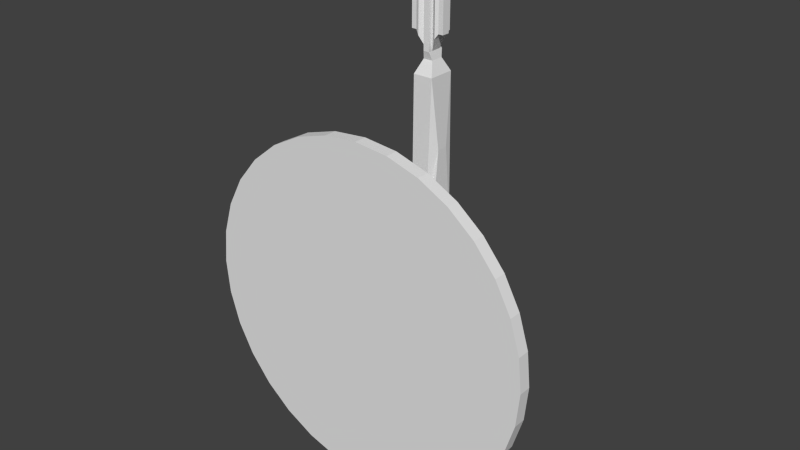# Source: SmallKinetikTurret.blend  (saved by Blender 2.76.0; exported with 4.5.12 LTS)
import bpy
from mathutils import Matrix  # noqa: F401  (used for matrix-valued properties, if any)

bpy.ops.wm.read_factory_settings(use_empty=True)
scene = bpy.context.scene
scene.name = 'Scene'

# ---- collections
col_collection_1 = bpy.data.collections.new('Collection 1'); scene.collection.children.link(col_collection_1)

# ---- world
world_world = bpy.data.worlds.new('World'); scene.world = world_world
world_world.color = (0.05088, 0.05088, 0.05088)
world_world.use_sun_shadow = False
world_world.sun_shadow_jitter_overblur = 0.0
world_world.cycles.sampling_method = 'MANUAL'
world_world.cycles.sample_map_resolution = 256

# ---- meshes
me_cylinder = bpy.data.meshes.new('Cylinder')
me_cylinder.from_pydata([(0.0525, 0.2154, -0.1715), (0.0525, 0.2786, -0.1715), (0.0525, 0.2154, 0.1715), (0.0525, 0.2786, 0.1715), (-0.0525, 0.2154, -0.1715), (-0.0525, 0.2786, -0.1715), (-0.0525, 0.2154, 0.1715), (-0.0525, 0.2786, 0.1715), (0.0315, 0.2786, 0.1715), (0.0105, 0.2786, 0.1715), (-0.0105, 0.2786, 0.1715), (-0.0315, 0.2786, 0.1715), (-0.0315, 0.2154, 0.1715), (-0.0105, 0.2154, 0.1715), (0.0105, 0.2154, 0.1715), (0.0315, 0.2154, 0.1715), (-0.0315, 0.2786, -0.1715), (-0.0105, 0.2786, -0.1715), (0.0105, 0.2786, -0.1715), (0.0315, 0.2786, -0.1715), (0.0315, 0.2154, -0.1715), (0.0105, 0.2154, -0.1715), (-0.0105, 0.2154, -0.1715), (-0.0315, 0.2154, -0.1715), (0.0315, 0.2615, 0.3547), (0.02539, 0.2819, 0.5323), (-0.02539, 0.2819, 0.5323), (-0.0315, 0.2615, 0.3547), (-0.0315, 0.2326, 0.3547), (-0.02539, 0.2121, 0.5323), (0.02539, 0.2121, 0.5323), (0.0315, 0.2326, 0.3547), (0.01212, 0.2637, 0.566), (-0.01212, 0.2637, 0.566), (-0.01212, 0.2303, 0.566), (0.01212, 0.2303, 0.566), (0.007578, 0.2703, 0.5863), (-0.007578, 0.2703, 0.5863), (-0.007578, 0.2237, 0.5863), (0.007578, 0.2237, 0.5863), (0.0525, 0.2786, -0.1225), (0.0525, 0.2786, -0.07348), (0.0525, 0.2786, -0.02449), (0.0525, 0.2786, 0.02449), (0.0525, 0.2786, 0.07348), (0.0525, 0.2786, 0.1225), (0.0525, 0.2154, 0.1225), (0.0525, 0.2154, 0.07348), (0.0525, 0.2154, 0.02449), (0.0525, 0.2154, -0.02449), (0.0525, 0.2154, -0.07348), (0.0525, 0.2154, -0.1225), (-0.0525, 0.2786, 0.1225), (-0.0525, 0.2786, 0.07348), (-0.0525, 0.2786, 0.02449), (-0.0525, 0.2786, -0.02449), (-0.0525, 0.2786, -0.07348), (-0.0525, 0.2786, -0.1225), (-0.0525, 0.2154, -0.1225), (-0.0525, 0.2154, -0.07348), (-0.0525, 0.2154, -0.02449), (-0.0525, 0.2154, 0.02449), (-0.0525, 0.2154, 0.07348), (-0.0525, 0.2154, 0.1225), (-0.0315, 0.2786, 0.1225), (-0.0315, 0.2786, 0.07348), (-0.0315, 0.2786, 0.02449), (-0.0315, 0.2786, -0.02449), (-0.0315, 0.2786, -0.07348), (-0.0315, 0.2786, -0.1225), (-0.0105, 0.2786, 0.1225), (-0.0105, 0.2786, 0.07348), (-0.0105, 0.2786, 0.02449), (-0.0105, 0.2786, -0.02449), (-0.0105, 0.2786, -0.07348), (-0.0105, 0.2786, -0.1225), (0.0105, 0.2786, 0.1225), (0.0105, 0.2786, 0.07348), (0.0105, 0.2786, 0.02449), (0.0105, 0.2786, -0.02449), (0.0105, 0.2786, -0.07348), (0.0105, 0.2786, -0.1225), (0.0315, 0.2786, 0.1225), (0.0315, 0.2786, 0.07348), (0.0315, 0.2786, 0.02449), (0.0315, 0.2786, -0.02449), (0.0315, 0.2786, -0.07348), (0.0315, 0.2786, -0.1225), (0.0315, 0.2154, 0.1225), (0.0315, 0.2154, 0.07348), (0.0315, 0.2154, 0.02449), (0.0315, 0.2154, -0.02449), (0.0315, 0.2154, -0.07348), (0.0315, 0.2154, -0.1225), (0.0105, 0.2154, 0.1225), (0.0105, 0.2154, 0.07348), (0.0105, 0.2154, 0.02449), (0.0105, 0.2154, -0.02449), (0.0105, 0.2154, -0.07348), (0.0105, 0.2154, -0.1225), (-0.0105, 0.2154, 0.1225), (-0.0105, 0.2154, 0.07348), (-0.0105, 0.2154, 0.02449), (-0.0105, 0.2154, -0.02449), (-0.0105, 0.2154, -0.07348), (-0.0105, 0.2154, -0.1225), (-0.0315, 0.2154, 0.1225), (-0.0315, 0.2154, 0.07348), (-0.0315, 0.2154, 0.02449), (-0.0315, 0.2154, -0.02449), (-0.0315, 0.2154, -0.07348), (-0.0315, 0.2154, -0.1225), (-0.08803, 0.2786, 0.02449), (-0.08803, 0.2786, -0.02449), (-0.08803, 0.2786, -0.07348), (-0.08803, 0.2786, -0.1225), (-0.1932, 0.2154, -0.1225), (-0.1932, 0.2154, -0.07348), (-0.1932, 0.2154, -0.02449), (-0.1932, 0.2154, 0.02449), (0.0525, 0.2312, -0.1715), (0.0525, 0.247, -0.1715), (0.0525, 0.2628, -0.1715), (0.0525, 0.2628, 0.1715), (0.0525, 0.247, 0.1715), (0.0525, 0.2312, 0.1715), (-0.0525, 0.2628, 0.1715), (-0.0525, 0.247, 0.1715), (-0.0525, 0.2312, 0.1715), (-0.0525, 0.2628, -0.1715), (-0.0525, 0.247, -0.1715), (-0.0525, 0.2312, -0.1715), (-0.0315, 0.2628, -0.1715), (-0.0315, 0.247, -0.1715), (-0.0315, 0.2312, -0.1715), (-0.0105, 0.2628, -0.1715), (-0.0105, 0.247, -0.1715), (-0.0105, 0.2312, -0.1715), (0.0105, 0.2628, -0.1715), (0.0105, 0.247, -0.1715), (0.0105, 0.2312, -0.1715), (0.0315, 0.2628, -0.1715), (0.0315, 0.247, -0.1715), (0.0315, 0.2312, -0.1715), (0.0315, 0.2628, 0.1715), (0.0315, 0.247, 0.1715), (0.0315, 0.2312, 0.1715), (-0.0315, 0.2628, 0.1715), (-0.0315, 0.247, 0.1715), (-0.0315, 0.2312, 0.1715), (0.0315, 0.2542, 0.3547), (0.0315, 0.247, 0.3547), (0.0315, 0.2398, 0.3547), (0.02539, 0.2645, 0.5323), (0.02539, 0.247, 0.5323), (0.02539, 0.2295, 0.5323), (-0.02539, 0.2645, 0.5323), (-0.02539, 0.247, 0.5323), (-0.02539, 0.2295, 0.5323), (-0.0315, 0.2542, 0.3547), (-0.0315, 0.247, 0.3547), (-0.0315, 0.2398, 0.3547), (0.01212, 0.2553, 0.566), (0.01212, 0.247, 0.566), (0.01212, 0.2387, 0.566), (-0.01212, 0.2553, 0.566), (-0.01212, 0.247, 0.566), (-0.01212, 0.2387, 0.566), (0.007578, 0.2586, 0.5863), (0.007578, 0.247, 0.5863), (0.007578, 0.2354, 0.5863), (-0.007578, 0.2586, 0.5863), (-0.007578, 0.247, 0.5863), (-0.007578, 0.2354, 0.5863), (-0.0525, 0.2628, 0.1225), (-0.0525, 0.247, 0.1225), (-0.0525, 0.2312, 0.1225), (-0.0525, 0.2628, 0.07348), (-0.0525, 0.247, 0.07348), (-0.0525, 0.2312, 0.07348), (-0.0525, 0.2628, 0.02449), (-0.0525, 0.247, 0.02449), (-0.0525, 0.2312, 0.02449), (-0.0525, 0.2628, -0.1225), (-0.0525, 0.247, -0.1225), (-0.0525, 0.2312, -0.1225), (0.0525, 0.2628, -0.1225), (0.0525, 0.247, -0.1225), (0.0525, 0.2312, -0.1225), (0.0525, 0.2628, -0.07348), (0.0525, 0.247, -0.07348), (0.0525, 0.2312, -0.07348), (0.0525, 0.2628, -0.02449), (0.0525, 0.247, -0.02449), (0.0525, 0.2312, -0.02449), (0.0525, 0.2628, 0.02449), (0.0525, 0.247, 0.02449), (0.0525, 0.2312, 0.02449), (0.0525, 0.2628, 0.07348), (0.0525, 0.2312, 0.07348), (0.0525, 0.2628, 0.1225), (0.0525, 0.247, 0.1225), (0.0525, 0.2312, 0.1225), (-0.1517, 0.2628, 0.02449), (-0.1742, 0.247, 0.02449), (-0.1932, 0.2312, 0.02449), (-0.1517, 0.2628, -0.02449), (-0.1742, 0.247, -0.02449), (-0.1932, 0.2312, -0.02449), (-0.1517, 0.2628, -0.07348), (-0.1742, 0.247, -0.07348), (-0.1932, 0.2312, -0.07348), (-0.1517, 0.2628, -0.1225), (-0.1742, 0.247, -0.1225), (-0.1932, 0.2312, -0.1225), (-0.2032, 0.2171, -0.1225), (-0.2032, 0.2171, -0.07348), (-0.2032, 0.2171, -0.02449), (-0.2178, 0.2295, -0.02449), (-0.2178, 0.2295, -0.07348), (-0.2178, 0.2295, -0.1225), (-0.2177, 0.2104, -0.1225), (-0.2177, 0.2104, -0.07348), (-0.2177, 0.2104, -0.02449), (-0.2388, 0.2177, -0.02449), (-0.2388, 0.2177, -0.07348), (-0.2388, 0.2177, -0.1225), (-0.2403, 0.1856, -0.1225), (-0.2403, 0.1856, -0.07348), (-0.2403, 0.1856, -0.02449), (-0.2633, 0.1818, -0.02449), (-0.2633, 0.1818, -0.07348), (-0.2633, 0.1818, -0.1225), (-0.2303, 0.1547, -0.1225), (-0.2303, 0.1547, -0.07348), (-0.2303, 0.1547, -0.02449), (-0.2473, 0.1437, -0.02449), (-0.2473, 0.1437, -0.07348), (-0.2473, 0.1437, -0.1225), (-0.1154, 0.07584, -0.1225), (-0.1154, 0.07584, -0.07348), (-0.1154, 0.07584, -0.02449), (-0.1324, 0.06485, -0.02449), (-0.1324, 0.06485, -0.07348), (-0.1324, 0.06485, -0.1225), (0.07249, 0.2537, 0.02449), (0.07249, 0.247, 0.02449), (0.07249, 0.2403, 0.02449), (0.07249, 0.2537, 0.07348), (0.07249, 0.247, 0.07348), (0.07249, 0.2403, 0.07348), (0.07249, 0.2537, 0.1225), (0.07249, 0.247, 0.1225), (0.07249, 0.2403, 0.1225), (-0.0315, 0.272, 0.1225), (-0.0315, 0.272, 0.07348), (-0.0315, 0.272, 0.02449), (-0.0315, 0.272, -0.02449), (-0.0315, 0.272, -0.07348), (-0.0315, 0.272, -0.1225), (-0.0105, 0.272, 0.1225), (-0.0105, 0.272, 0.07348), (-0.0105, 0.272, 0.02449), (-0.0105, 0.272, -0.02449), (-0.0105, 0.272, -0.07348), (-0.0105, 0.272, -0.1225), (0.0105, 0.272, 0.1225), (0.0105, 0.272, 0.07348), (0.0105, 0.272, 0.02449), (0.0105, 0.272, -0.02449), (0.0105, 0.272, -0.07348), (0.0105, 0.272, -0.1225), (0.0315, 0.272, 0.1225), (0.0315, 0.272, 0.07348), (0.0315, 0.272, 0.02449), (0.0315, 0.272, -0.02449), (0.0315, 0.272, -0.07348), (0.0315, 0.272, -0.1225), (-2.125e-09, -0.0162, 0.4473), (2.125e-09, 0.0162, 0.4473), (-0.08779, -0.0162, 0.4387), (-0.08779, 0.0162, 0.4387), (-0.1722, -0.0162, 0.4132), (-0.1722, 0.0162, 0.4132), (-0.25, -0.0162, 0.3719), (-0.25, 0.0162, 0.3719), (-0.3182, -0.0162, 0.3163), (-0.3182, 0.0162, 0.3163), (-0.3742, -0.0162, 0.2485), (-0.3742, 0.0162, 0.2485), (-0.4157, -0.0162, 0.1712), (-0.4157, 0.0162, 0.1712), (-0.4414, -0.0162, 0.08726), (-0.4414, 0.0162, 0.08726), (-0.45, -0.0162, 3.06e-08), (-0.45, 0.0162, 3.694e-08), (-0.4414, -0.0162, -0.08726), (-0.4414, 0.0162, -0.08726), (-0.4157, -0.0162, -0.1712), (-0.4157, 0.0162, -0.1712), (-0.3742, -0.0162, -0.2485), (-0.3742, 0.0162, -0.2485), (-0.3182, -0.0162, -0.3163), (-0.3182, 0.0162, -0.3163), (-0.25, -0.0162, -0.3719), (-0.25, 0.0162, -0.3719), (-0.1722, -0.0162, -0.4132), (-0.1722, 0.0162, -0.4132), (-0.08779, -0.0162, -0.4387), (-0.08779, 0.0162, -0.4387), (1.445e-07, -0.0162, -0.4473), (1.488e-07, 0.0162, -0.4473), (0.08779, -0.0162, -0.4387), (0.08779, 0.0162, -0.4387), (0.1722, -0.0162, -0.4132), (0.1722, 0.0162, -0.4132), (0.25, -0.0162, -0.3719), (0.25, 0.0162, -0.3719), (0.3182, -0.0162, -0.3163), (0.3182, 0.0162, -0.3163), (0.3742, -0.0162, -0.2485), (0.3742, 0.0162, -0.2485), (0.4157, -0.0162, -0.1712), (0.4157, 0.0162, -0.1712), (0.4414, -0.0162, -0.08726), (0.4414, 0.0162, -0.08726), (0.45, -0.0162, 4.287e-07), (0.45, 0.0162, 4.351e-07), (0.4414, -0.0162, 0.08726), (0.4414, 0.0162, 0.08726), (0.4157, -0.0162, 0.1712), (0.4157, 0.0162, 0.1712), (0.3742, -0.0162, 0.2485), (0.3742, 0.0162, 0.2485), (0.3182, -0.0162, 0.3163), (0.3182, 0.0162, 0.3163), (0.25, -0.0162, 0.3719), (0.25, 0.0162, 0.3719), (0.1722, -0.0162, 0.4132), (0.1722, 0.0162, 0.4132), (0.08779, -0.0162, 0.4387), (0.08779, 0.0162, 0.4387), (-0.06715, 0.04175, 0.3356), (-7.087e-09, 0.04175, 0.3421), (-0.1317, 0.04175, 0.3161), (-0.1912, 0.04175, 0.2845), (-0.2434, 0.04175, 0.2419), (-0.2862, 0.04175, 0.1901), (-0.318, 0.04175, 0.1309), (-0.3376, 0.04175, 0.06675), (-0.3442, 0.04175, 6.396e-08), (-0.3376, 0.04175, -0.06675), (-0.318, 0.04175, -0.1309), (-0.2862, 0.04175, -0.1901), (-0.2434, 0.04175, -0.2419), (-0.1912, 0.04175, -0.2845), (-0.1317, 0.04175, -0.3161), (-0.06715, 0.04175, -0.3356), (1.051e-07, 0.04175, -0.3421), (0.06715, 0.04175, -0.3356), (0.1317, 0.04175, -0.3161), (0.1912, 0.04175, -0.2845), (0.2434, 0.04175, -0.2419), (0.2862, 0.04175, -0.1901), (0.318, 0.04175, -0.1309), (0.3376, 0.04175, -0.06675), (0.3442, 0.04175, 3.685e-07), (0.3376, 0.04175, 0.06675), (0.318, 0.04175, 0.1309), (0.2862, 0.04175, 0.1901), (0.2434, 0.04175, 0.2419), (0.1912, 0.04175, 0.2845), (0.1317, 0.04175, 0.3161), (0.06715, 0.04175, 0.3356), (-0.03959, 0.08261, 0.1978), (-1.317e-08, 0.08261, 0.2017), (-0.07766, 0.08261, 0.1864), (-0.1128, 0.08261, 0.1677), (-0.1435, 0.08261, 0.1426), (-0.1687, 0.08261, 0.1121), (-0.1875, 0.08261, 0.0772), (-0.199, 0.08261, 0.03935), (-0.2029, 0.08261, 1.031e-07), (-0.199, 0.08261, -0.03935), (-0.1875, 0.08261, -0.0772), (-0.1687, 0.08261, -0.1121), (-0.1435, 0.08261, -0.1426), (-0.1128, 0.08261, -0.1677), (-0.07766, 0.08261, -0.1864), (-0.03959, 0.08261, -0.1978), (5.296e-08, 0.08261, -0.2017), (0.03959, 0.08261, -0.1978), (0.07766, 0.08261, -0.1864), (0.1128, 0.08261, -0.1677), (0.1435, 0.08261, -0.1426), (0.1687, 0.08261, -0.1121), (0.1875, 0.08261, -0.0772), (0.199, 0.08261, -0.03935), (0.2029, 0.08261, 2.826e-07), (0.199, 0.08261, 0.03935), (0.1875, 0.08261, 0.0772), (0.1687, 0.08261, 0.1121), (0.1435, 0.08261, 0.1426), (0.1128, 0.08261, 0.1677), (0.07766, 0.08261, 0.1864), (0.03959, 0.08261, 0.1978), (-0.007961, 0.08261, 0.03978), (-2.756e-08, 0.08261, 0.04056), (-0.01562, 0.08261, 0.03747), (-0.02267, 0.08261, 0.03373), (-0.02886, 0.08261, 0.02868), (-0.03393, 0.08261, 0.02253), (-0.0377, 0.08261, 0.01552), (-0.04002, 0.08261, 0.007913), (-0.04081, 0.08261, 1.415e-07), (-0.04002, 0.08261, -0.007913), (-0.0377, 0.08261, -0.01552), (-0.03393, 0.08261, -0.02253), (-0.02886, 0.08261, -0.02868), (-0.02267, 0.08261, -0.03372), (-0.01562, 0.08261, -0.03747), (-0.007961, 0.08261, -0.03978), (-1.426e-08, 0.08261, -0.04056), (0.007961, 0.08261, -0.03978), (0.01562, 0.08261, -0.03747), (0.02267, 0.08261, -0.03372), (0.02886, 0.08261, -0.02868), (0.03393, 0.08261, -0.02253), (0.0377, 0.08261, -0.01552), (0.04002, 0.08261, -0.007913), (0.04081, 0.08261, 1.776e-07), (0.04002, 0.08261, 0.007913), (0.0377, 0.08261, 0.01552), (0.03393, 0.08261, 0.02253), (0.02886, 0.08261, 0.02868), (0.02267, 0.08261, 0.03373), (0.01562, 0.08261, 0.03747), (0.007961, 0.08261, 0.03978), (-0.007961, 0.2231, 0.03978), (-9.138e-09, 0.2231, 0.04056), (-0.01562, 0.2231, 0.03747), (-0.02267, 0.2231, 0.03373), (-0.02886, 0.2231, 0.02868), (-0.03393, 0.2231, 0.02253), (-0.0377, 0.2231, 0.01552), (-0.04002, 0.2231, 0.007913), (-0.04081, 0.2231, 1.689e-07), (-0.04002, 0.2231, -0.007913), (-0.0377, 0.2231, -0.01552), (-0.03393, 0.2231, -0.02253), (-0.02886, 0.2231, -0.02868), (-0.02267, 0.2231, -0.03372), (-0.01562, 0.2231, -0.03747), (-0.007961, 0.2231, -0.03978), (4.159e-09, 0.2231, -0.04056), (0.007961, 0.2231, -0.03978), (0.01562, 0.2231, -0.03747), (0.02267, 0.2231, -0.03372), (0.02886, 0.2231, -0.02868), (0.03393, 0.2231, -0.02253), (0.0377, 0.2231, -0.01552), (0.04002, 0.2231, -0.007913), (0.04081, 0.2231, 2.05e-07), (0.04002, 0.2231, 0.007913), (0.0377, 0.2231, 0.01552), (0.03393, 0.2231, 0.02253), (0.02886, 0.2231, 0.02868), (0.02267, 0.2231, 0.03373), (0.01562, 0.2231, 0.03747), (0.007961, 0.2231, 0.03978), (0.007578, 0.2703, 0.8278), (-0.007578, 0.2703, 0.8278), (-0.007578, 0.2237, 0.8278), (0.007578, 0.2237, 0.8278), (0.007578, 0.2354, 0.8278), (-0.007578, 0.2354, 0.8278), (0.007578, 0.2586, 0.8278), (0.007578, 0.247, 0.8278), (-0.007578, 0.2586, 0.8278), (-0.007578, 0.247, 0.8278), (0.02266, 0.2707, 0.619), (0.02266, 0.247, 0.619), (0.02266, 0.2233, 0.619), (-0.02266, 0.2707, 0.619), (-0.02266, 0.247, 0.619), (-0.02266, 0.2233, 0.619), (0.02266, 0.2233, 0.7951), (0.02266, 0.247, 0.7951), (0.02266, 0.2707, 0.7951), (-0.02266, 0.2707, 0.7951), (-0.02266, 0.247, 0.7951), (-0.02266, 0.2233, 0.7951), (0.03077, 0.2675, 0.6312), (0.03077, 0.247, 0.6312), (0.03077, 0.2265, 0.6312), (-0.03077, 0.2675, 0.6312), (-0.03077, 0.247, 0.6312), (-0.03077, 0.2265, 0.6312), (0.03077, 0.2265, 0.783), (0.03077, 0.247, 0.783), (0.03077, 0.2675, 0.783), (-0.03077, 0.2675, 0.783), (-0.03077, 0.247, 0.783), (-0.03077, 0.2265, 0.783), (0.04345, 0.247, 0.6312), (0.04345, 0.2265, 0.6312), (-0.04345, 0.247, 0.6312), (-0.04345, 0.2265, 0.6312), (0.04345, 0.2265, 0.783), (0.04345, 0.247, 0.783), (-0.04345, 0.247, 0.783), (-0.04345, 0.2265, 0.783)], [], [(202, 125, 2, 46), (149, 128, 6, 12), (185, 131, 4, 58), (143, 120, 0, 20), (106, 12, 6, 63), (82, 8, 3, 45), (52, 7, 11, 64), (64, 11, 10, 70), (70, 10, 9, 76), (76, 9, 8, 82), (46, 2, 15, 88), (88, 15, 14, 94), (94, 14, 13, 100), (100, 13, 12, 106), (131, 134, 23, 4), (134, 137, 22, 23), (137, 140, 21, 22), (140, 143, 20, 21), (125, 146, 15, 2), (144, 8, 24, 150), (8, 9, 25, 24), (10, 11, 27, 26), (152, 155, 30, 31), (29, 30, 35, 34), (158, 161, 28, 29), (13, 14, 30, 29), (9, 10, 26, 25), (149, 12, 28, 161), (14, 15, 31, 30), (12, 13, 29, 28), (162, 32, 36, 168), (153, 25, 32, 162), (25, 26, 33, 32), (158, 29, 34, 167), (168, 36, 470, 476), (32, 33, 37, 36), (167, 34, 38, 173), (34, 35, 39, 38), (22, 105, 111, 23), (105, 104, 110, 111), (104, 103, 109, 110), (103, 102, 108, 109), (102, 101, 107, 108), (101, 100, 106, 107), (21, 99, 105, 22), (99, 98, 104, 105), (98, 97, 103, 104), (97, 96, 102, 103), (96, 95, 101, 102), (95, 94, 100, 101), (20, 93, 99, 21), (93, 92, 98, 99), (92, 91, 97, 98), (91, 90, 96, 97), (90, 89, 95, 96), (89, 88, 94, 95), (0, 51, 93, 20), (51, 50, 92, 93), (50, 49, 91, 92), (49, 48, 90, 91), (48, 47, 89, 90), (47, 46, 88, 89), (18, 81, 87, 19), (80, 79, 269, 270), (65, 64, 254, 255), (86, 87, 277, 276), (71, 72, 262, 261), (79, 78, 268, 269), (17, 75, 81, 18), (75, 74, 80, 81), (74, 73, 79, 80), (73, 72, 78, 79), (72, 71, 77, 78), (71, 70, 76, 77), (16, 69, 75, 17), (64, 70, 260, 254), (85, 86, 276, 275), (70, 71, 261, 260), (78, 77, 267, 268), (84, 85, 275, 274), (5, 57, 69, 16), (57, 56, 68, 69), (56, 55, 67, 68), (55, 54, 66, 67), (54, 53, 65, 66), (53, 52, 64, 65), (19, 87, 40, 1), (87, 86, 41, 40), (86, 85, 42, 41), (85, 84, 43, 42), (84, 83, 44, 43), (83, 82, 45, 44), (23, 111, 58, 4), (111, 110, 59, 58), (110, 109, 60, 59), (109, 108, 61, 60), (108, 107, 62, 61), (107, 106, 63, 62), (128, 176, 63, 6), (176, 179, 62, 63), (179, 182, 61, 62), (60, 61, 119, 118), (55, 56, 114, 113), (185, 58, 116, 214), (120, 188, 51, 0), (188, 191, 50, 51), (191, 194, 49, 50), (194, 197, 48, 49), (197, 199, 47, 48), (199, 202, 46, 47), (205, 208, 118, 119), (214, 116, 215, 220), (117, 118, 217, 216), (58, 59, 117, 116), (56, 57, 115, 114), (54, 55, 113, 112), (180, 54, 112, 203), (59, 60, 118, 117), (61, 182, 205, 119), (182, 181, 204, 205), (181, 180, 203, 204), (114, 115, 212, 209), (209, 212, 213, 210), (210, 213, 214, 211), (113, 114, 209, 206), (206, 209, 210, 207), (207, 210, 211, 208), (112, 113, 206, 203), (203, 206, 207, 204), (204, 207, 208, 205), (44, 45, 200, 198), (202, 199, 250, 253), (201, 202, 253, 252), (43, 44, 198, 195), (196, 195, 245, 246), (195, 198, 248, 245), (42, 43, 195, 192), (192, 195, 196, 193), (193, 196, 197, 194), (41, 42, 192, 189), (189, 192, 193, 190), (190, 193, 194, 191), (40, 41, 189, 186), (186, 189, 190, 187), (187, 190, 191, 188), (1, 40, 186, 122), (122, 186, 187, 121), (121, 187, 188, 120), (57, 183, 212, 115), (183, 184, 213, 212), (184, 185, 214, 213), (53, 54, 180, 177), (177, 180, 181, 178), (178, 181, 182, 179), (52, 53, 177, 174), (174, 177, 178, 175), (175, 178, 179, 176), (7, 52, 174, 126), (126, 174, 175, 127), (127, 175, 176, 128), (33, 165, 171, 37), (165, 166, 172, 171), (166, 167, 173, 172), (37, 171, 478, 471), (38, 39, 473, 472), (476, 477, 487, 488), (26, 156, 165, 33), (156, 157, 166, 165), (157, 158, 167, 166), (30, 155, 164, 35), (155, 154, 163, 164), (154, 153, 162, 163), (35, 164, 170, 39), (164, 163, 169, 170), (163, 162, 168, 169), (11, 147, 159, 27), (147, 148, 160, 159), (148, 149, 161, 160), (26, 27, 159, 156), (156, 159, 160, 157), (157, 160, 161, 158), (24, 25, 153, 150), (150, 153, 154, 151), (151, 154, 155, 152), (15, 146, 152, 31), (146, 145, 151, 152), (145, 144, 150, 151), (3, 8, 144, 123), (123, 144, 145, 124), (124, 145, 146, 125), (18, 19, 141, 138), (138, 141, 142, 139), (139, 142, 143, 140), (17, 18, 138, 135), (135, 138, 139, 136), (136, 139, 140, 137), (16, 17, 135, 132), (132, 135, 136, 133), (133, 136, 137, 134), (5, 16, 132, 129), (129, 132, 133, 130), (130, 133, 134, 131), (19, 1, 122, 141), (141, 122, 121, 142), (142, 121, 120, 143), (57, 5, 129, 183), (183, 129, 130, 184), (184, 130, 131, 185), (11, 7, 126, 147), (147, 126, 127, 148), (148, 127, 128, 149), (45, 3, 123, 200), (200, 123, 124, 201), (201, 124, 125, 202), (216, 217, 223, 222), (219, 220, 226, 225), (211, 214, 220, 219), (118, 208, 218, 217), (116, 117, 216, 215), (208, 211, 219, 218), (223, 224, 230, 229), (226, 221, 227, 232), (218, 219, 225, 224), (220, 215, 221, 226), (217, 218, 224, 223), (215, 216, 222, 221), (230, 231, 237, 236), (228, 229, 235, 234), (221, 222, 228, 227), (225, 226, 232, 231), (222, 223, 229, 228), (224, 225, 231, 230), (233, 234, 240, 239), (235, 236, 242, 241), (232, 227, 233, 238), (229, 230, 236, 235), (227, 228, 234, 233), (231, 232, 238, 237), (242, 243, 240, 241), (243, 244, 239, 240), (237, 238, 244, 243), (234, 235, 241, 240), (236, 237, 243, 242), (238, 233, 239, 244), (248, 251, 252, 249), (249, 252, 253, 250), (245, 248, 249, 246), (246, 249, 250, 247), (197, 196, 246, 247), (198, 200, 251, 248), (200, 201, 252, 251), (199, 197, 247, 250), (271, 270, 276, 277), (270, 269, 275, 276), (269, 268, 274, 275), (268, 267, 273, 274), (267, 266, 272, 273), (259, 258, 264, 265), (258, 257, 263, 264), (257, 256, 262, 263), (256, 255, 261, 262), (255, 254, 260, 261), (72, 73, 263, 262), (66, 65, 255, 256), (81, 80, 270, 271), (75, 69, 259, 265), (73, 74, 264, 263), (76, 82, 272, 266), (67, 66, 256, 257), (74, 75, 265, 264), (68, 67, 257, 258), (82, 83, 273, 272), (69, 68, 258, 259), (83, 84, 274, 273), (87, 81, 271, 277), (77, 76, 266, 267), (278, 279, 281, 280), (280, 281, 283, 282), (282, 283, 285, 284), (284, 285, 287, 286), (286, 287, 289, 288), (288, 289, 291, 290), (290, 291, 293, 292), (292, 293, 295, 294), (294, 295, 297, 296), (296, 297, 299, 298), (298, 299, 301, 300), (300, 301, 303, 302), (302, 303, 305, 304), (304, 305, 307, 306), (306, 307, 309, 308), (308, 309, 311, 310), (310, 311, 313, 312), (312, 313, 315, 314), (314, 315, 317, 316), (316, 317, 319, 318), (318, 319, 321, 320), (320, 321, 323, 322), (322, 323, 325, 324), (324, 325, 327, 326), (326, 327, 329, 328), (328, 329, 331, 330), (330, 331, 333, 332), (332, 333, 335, 334), (334, 335, 337, 336), (336, 337, 339, 338), (335, 333, 369, 370), (340, 341, 279, 278), (338, 339, 341, 340), (278, 280, 282, 284, 286, 288, 290, 292, 294, 296, 298, 300, 302, 304, 306, 308, 310, 312, 314, 316, 318, 320, 322, 324, 326, 328, 330, 332, 334, 336, 338, 340), (357, 356, 388, 389), (291, 289, 347, 348), (309, 307, 356, 357), (327, 325, 365, 366), (283, 281, 342, 344), (301, 299, 352, 353), (319, 317, 361, 362), (337, 335, 370, 371), (293, 291, 348, 349), (311, 309, 357, 358), (329, 327, 366, 367), (285, 283, 344, 345), (303, 301, 353, 354), (321, 319, 362, 363), (339, 337, 371, 372), (295, 293, 349, 350), (313, 311, 358, 359), (331, 329, 367, 368), (287, 285, 345, 346), (305, 303, 354, 355), (323, 321, 363, 364), (341, 339, 372, 373), (297, 295, 350, 351), (315, 313, 359, 360), (333, 331, 368, 369), (289, 287, 346, 347), (307, 305, 355, 356), (325, 323, 364, 365), (281, 279, 343, 342), (279, 341, 373, 343), (299, 297, 351, 352), (317, 315, 360, 361), (392, 391, 423, 424), (344, 342, 374, 376), (371, 370, 402, 403), (358, 357, 389, 390), (345, 344, 376, 377), (372, 371, 403, 404), (359, 358, 390, 391), (346, 345, 377, 378), (373, 372, 404, 405), (360, 359, 391, 392), (347, 346, 378, 379), (343, 373, 405, 375), (361, 360, 392, 393), (348, 347, 379, 380), (362, 361, 393, 394), (349, 348, 380, 381), (363, 362, 394, 395), (350, 349, 381, 382), (364, 363, 395, 396), (351, 350, 382, 383), (365, 364, 396, 397), (352, 351, 383, 384), (366, 365, 397, 398), (353, 352, 384, 385), (367, 366, 398, 399), (354, 353, 385, 386), (368, 367, 399, 400), (355, 354, 386, 387), (369, 368, 400, 401), (356, 355, 387, 388), (342, 343, 375, 374), (370, 369, 401, 402), (427, 426, 458, 459), (379, 378, 410, 411), (375, 405, 437, 407), (393, 392, 424, 425), (380, 379, 411, 412), (394, 393, 425, 426), (381, 380, 412, 413), (395, 394, 426, 427), (382, 381, 413, 414), (396, 395, 427, 428), (383, 382, 414, 415), (397, 396, 428, 429), (384, 383, 415, 416), (398, 397, 429, 430), (385, 384, 416, 417), (399, 398, 430, 431), (386, 385, 417, 418), (400, 399, 431, 432), (387, 386, 418, 419), (401, 400, 432, 433), (388, 387, 419, 420), (374, 375, 407, 406), (402, 401, 433, 434), (389, 388, 420, 421), (376, 374, 406, 408), (403, 402, 434, 435), (390, 389, 421, 422), (377, 376, 408, 409), (404, 403, 435, 436), (391, 390, 422, 423), (378, 377, 409, 410), (405, 404, 436, 437), (438, 439, 469, 468, 467, 466, 465, 464, 463, 462, 461, 460, 459, 458, 457, 456, 455, 454, 453, 452, 451, 450, 449, 448, 447, 446, 445, 444, 443, 442, 441, 440), (414, 413, 445, 446), (428, 427, 459, 460), (415, 414, 446, 447), (429, 428, 460, 461), (416, 415, 447, 448), (430, 429, 461, 462), (417, 416, 448, 449), (431, 430, 462, 463), (418, 417, 449, 450), (432, 431, 463, 464), (419, 418, 450, 451), (433, 432, 464, 465), (420, 419, 451, 452), (406, 407, 439, 438), (434, 433, 465, 466), (421, 420, 452, 453), (408, 406, 438, 440), (435, 434, 466, 467), (422, 421, 453, 454), (409, 408, 440, 441), (436, 435, 467, 468), (423, 422, 454, 455), (410, 409, 441, 442), (437, 436, 468, 469), (424, 423, 455, 456), (411, 410, 442, 443), (407, 437, 469, 439), (425, 424, 456, 457), (412, 411, 443, 444), (426, 425, 457, 458), (413, 412, 444, 445), (474, 475, 472, 473), (470, 471, 478, 476), (476, 478, 479, 477), (477, 479, 475, 474), (39, 170, 474, 473), (479, 478, 489, 490), (474, 170, 482, 486), (173, 38, 472, 475), (170, 169, 481, 482), (36, 37, 471, 470), (485, 491, 503, 497), (488, 487, 499, 500), (491, 490, 502, 503), (483, 484, 496, 495), (173, 475, 491, 485), (475, 479, 490, 491), (477, 474, 486, 487), (171, 172, 484, 483), (169, 168, 480, 481), (168, 476, 488, 480), (478, 171, 483, 489), (172, 173, 485, 484), (497, 503, 511, 507), (495, 496, 502, 501), (493, 492, 500, 499), (498, 494, 505, 508), (484, 485, 497, 496), (489, 483, 495, 501), (481, 480, 492, 493), (487, 486, 498, 499), (486, 482, 494, 498), (480, 488, 500, 492), (482, 481, 493, 494), (490, 489, 501, 502), (505, 504, 509, 508), (506, 507, 511, 510), (503, 502, 510, 511), (499, 498, 508, 509), (493, 499, 509, 504), (496, 497, 507, 506), (502, 496, 506, 510), (494, 493, 504, 505)])
me_cylinder.use_remesh_preserve_volume = False
me_cylinder.use_remesh_preserve_attributes = False
me_cylinder.use_mirror_vertex_groups = False
me_cylinder.update()

# ---- objects
ob_cylinder = bpy.data.objects.new('Cylinder', me_cylinder)

# ---- transforms, parenting, visibility, modifiers, constraints
ob_cylinder.location = (0.0, 0.0, 0.0)
ob_cylinder.lineart.crease_threshold = 0.0

# ---- collection membership
col_collection_1.objects.link(ob_cylinder)

# ---- scene / render settings (as saved in the file)
scene.frame_start = 1; scene.frame_end = 250; scene.frame_set(1)
scene.render.engine = 'BLENDER_EEVEE_NEXT'
scene.render.resolution_percentage = 50
scene.render.dither_intensity = 0.0
scene.cycles.use_denoising = False
scene.cycles.samples = 10
scene.cycles.sampling_pattern = 'TABULATED_SOBOL'
scene.cycles.light_sampling_threshold = 0.0
scene.cycles.use_adaptive_sampling = False
scene.cycles.use_light_tree = False
scene.cycles.blur_glossy = 0.0
scene.cycles.pixel_filter_type = 'GAUSSIAN'
scene.cycles.sample_clamp_indirect = 0.0
scene.view_settings.view_transform = 'Standard'
bpy.context.view_layer.update()

# ---- added for rendering (the .blend has no active camera and no usable light): camera, sun
cam_auto = bpy.data.cameras.new('AutoCamera')
cam_auto.lens = 50.0
cam_auto.sensor_width = 36.0
cam_auto.clip_end = 1000.0
ob_auto_camera = bpy.data.objects.new('AutoCamera', cam_auto)
scene.collection.objects.link(ob_auto_camera)
ob_auto_camera.location = (1.47013, -1.63129, 1.36637)
ob_auto_camera.rotation_euler = (1.09748, -7.21219e-08, 0.694738)
scene.camera = ob_auto_camera
light_auto_sun = bpy.data.lights.new('AutoSun', 'SUN')
light_auto_sun.energy = 3.0
light_auto_sun.angle = 0.0523599
ob_auto_sun = bpy.data.objects.new('AutoSun', light_auto_sun)
scene.collection.objects.link(ob_auto_sun)
ob_auto_sun.rotation_euler = (0.872665, 0.174533, 0.523599)
bpy.context.view_layer.update()
